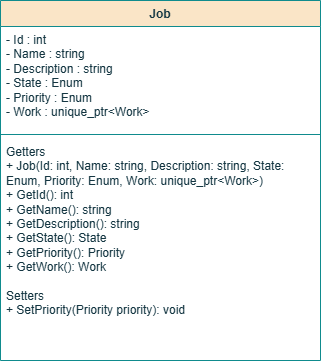

The diagram above was exported from draw.io. Its source (the exported page's mxGraphModel, read from the mxfile embedded in the PNG):
<mxGraphModel dx="1414" dy="841" grid="1" gridSize="10" guides="1" tooltips="1" connect="1" arrows="1" fold="1" page="1" pageScale="1" pageWidth="1169" pageHeight="827" math="0" shadow="0">
  <root>
    <mxCell id="0" />
    <mxCell id="1" parent="0" />
    <mxCell id="lnrk2mpVjoDkQbqa-_kc-1" parent="1" style="swimlane;fontStyle=1;align=center;verticalAlign=top;childLayout=stackLayout;horizontal=1;startSize=26;horizontalStack=0;resizeParent=1;resizeParentMax=0;resizeLast=0;collapsible=1;marginBottom=0;whiteSpace=wrap;html=1;labelBackgroundColor=none;fillColor=#FAE5C7;strokeColor=#0F8B8D;fontColor=#143642;" value="Job" vertex="1">
      <mxGeometry height="360" width="320" x="425" y="70" as="geometry" />
    </mxCell>
    <mxCell id="lnrk2mpVjoDkQbqa-_kc-2" parent="lnrk2mpVjoDkQbqa-_kc-1" style="text;strokeColor=none;fillColor=none;align=left;verticalAlign=top;spacingLeft=4;spacingRight=4;overflow=hidden;rotatable=0;points=[[0,0.5],[1,0.5]];portConstraint=eastwest;whiteSpace=wrap;html=1;labelBackgroundColor=none;fontColor=#143642;" value="- Id : int&lt;div&gt;- Name : string&lt;/div&gt;&lt;div&gt;- Description : string&lt;/div&gt;&lt;div&gt;- State : Enum&lt;/div&gt;&lt;div&gt;- Priority : Enum&lt;/div&gt;&lt;div&gt;- Work : unique_ptr&amp;lt;Work&amp;gt;&lt;/div&gt;" vertex="1">
      <mxGeometry height="104" width="320" y="26" as="geometry" />
    </mxCell>
    <mxCell id="lnrk2mpVjoDkQbqa-_kc-3" parent="lnrk2mpVjoDkQbqa-_kc-1" style="line;strokeWidth=1;fillColor=none;align=left;verticalAlign=middle;spacingTop=-1;spacingLeft=3;spacingRight=3;rotatable=0;labelPosition=right;points=[];portConstraint=eastwest;strokeColor=#0F8B8D;labelBackgroundColor=none;fontColor=#143642;" value="" vertex="1">
      <mxGeometry height="8" width="320" y="130" as="geometry" />
    </mxCell>
    <mxCell id="lnrk2mpVjoDkQbqa-_kc-4" parent="lnrk2mpVjoDkQbqa-_kc-1" style="text;strokeColor=none;fillColor=none;align=left;verticalAlign=top;spacingLeft=4;spacingRight=4;overflow=hidden;rotatable=0;points=[[0,0.5],[1,0.5]];portConstraint=eastwest;whiteSpace=wrap;html=1;labelBackgroundColor=none;fontColor=#143642;" value="&lt;div&gt;Getters&lt;/div&gt;+ Job(Id: int, Name: string, Description: string, State: Enum, Priority: Enum, Work: unique_ptr&amp;lt;Work&amp;gt;)&lt;div&gt;+ GetId(): int&lt;/div&gt;&lt;div&gt;+ GetName(): string&lt;/div&gt;&lt;div&gt;+ GetDescription(): string&lt;/div&gt;&lt;div&gt;+ GetState(): State&lt;/div&gt;&lt;div&gt;+ GetPriority(): Priority&lt;/div&gt;&lt;div&gt;+ GetWork(): Work&lt;/div&gt;&lt;div&gt;&lt;br&gt;&lt;/div&gt;&lt;div&gt;Setters&lt;/div&gt;&lt;div&gt;+ SetPriority(Priority priority): void&lt;/div&gt;&lt;div&gt;&lt;br&gt;&lt;/div&gt;" vertex="1">
      <mxGeometry height="222" width="320" y="138" as="geometry" />
    </mxCell>
  </root>
</mxGraphModel>